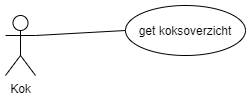

The diagram above was exported from draw.io. Its source (the exported page's mxGraphModel, read from the mxfile embedded in the PNG):
<mxGraphModel dx="1104" dy="765" grid="1" gridSize="10" guides="1" tooltips="1" connect="1" arrows="1" fold="1" page="1" pageScale="1" pageWidth="850" pageHeight="1100" math="0" shadow="0">
  <root>
    <mxCell id="Z1zr6cB9_DKaO_5lTXTH-0" />
    <mxCell id="Z1zr6cB9_DKaO_5lTXTH-1" parent="Z1zr6cB9_DKaO_5lTXTH-0" />
    <mxCell id="pISexhyAc6Xe7c_zUYeH-1" value="Kok" style="shape=umlActor;verticalLabelPosition=bottom;verticalAlign=top;html=1;outlineConnect=0;" parent="Z1zr6cB9_DKaO_5lTXTH-1" vertex="1">
      <mxGeometry x="150" y="340" width="30" height="60" as="geometry" />
    </mxCell>
    <mxCell id="pISexhyAc6Xe7c_zUYeH-2" value="get koksoverzicht" style="ellipse;whiteSpace=wrap;html=1;" parent="Z1zr6cB9_DKaO_5lTXTH-1" vertex="1">
      <mxGeometry x="270" y="330" width="120" height="50" as="geometry" />
    </mxCell>
    <mxCell id="hZskdc3uIue8EzMQV2t_-0" value="" style="endArrow=none;html=1;rounded=0;exitX=1;exitY=0.3333333333333333;exitDx=0;exitDy=0;exitPerimeter=0;entryX=0;entryY=0.5;entryDx=0;entryDy=0;" parent="Z1zr6cB9_DKaO_5lTXTH-1" source="pISexhyAc6Xe7c_zUYeH-1" target="pISexhyAc6Xe7c_zUYeH-2" edge="1">
      <mxGeometry width="50" height="50" relative="1" as="geometry">
        <mxPoint x="400" y="420" as="sourcePoint" />
        <mxPoint x="450" y="370" as="targetPoint" />
      </mxGeometry>
    </mxCell>
  </root>
</mxGraphModel>